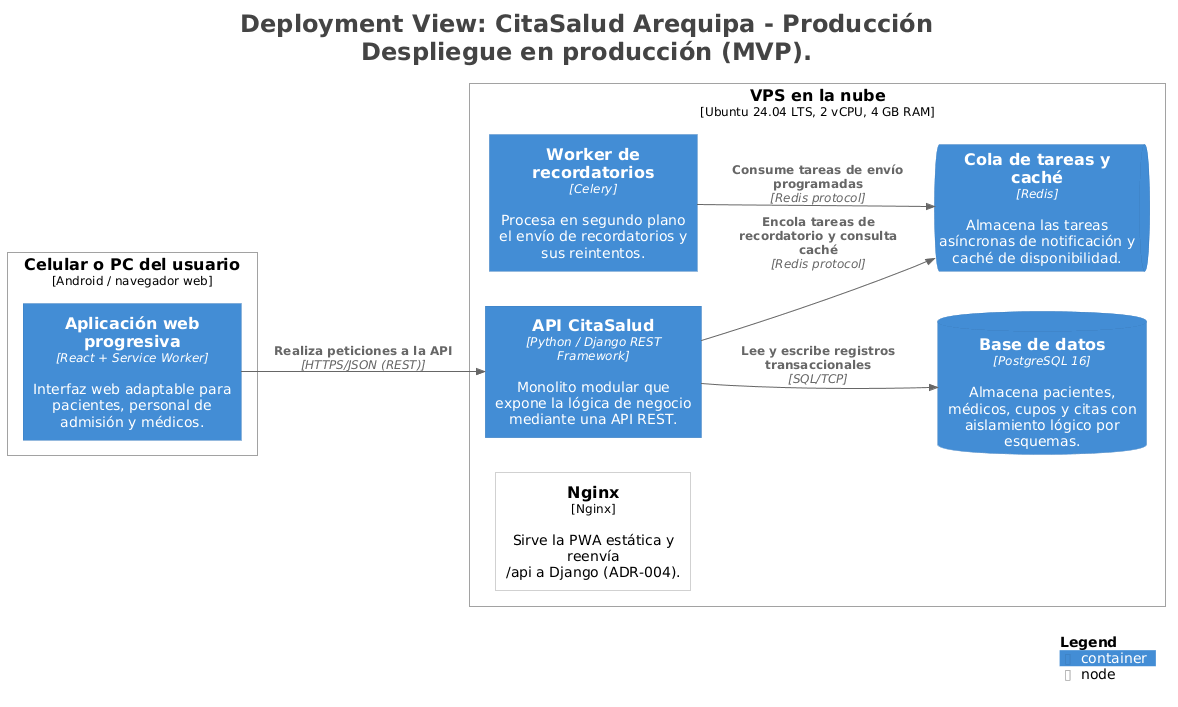

The diagram above was rendered by PlantUML. Its source (embedded in the PNG):
@startuml
title <size:24>Deployment View: CitaSalud Arequipa - Producción</size>\n<size:24>Despliegue en producción (MVP).</size>

set separator none
left to right direction

<style>
  root {
    BackgroundColor: #ffffff
    FontColor: #444444
  }
</style>

!include <C4/C4>
!include <C4/C4_Context>
!include <C4/C4_Container>
!include <C4/C4_Deployment>

Deployment_Node(Producción.CelularoPCdelusuario, "Celular o PC del usuario", $type="Android / navegador web", $descr="", $tags="", $link="") {
  Container(Producción.CelularoPCdelusuario.Aplicaciónwebprogresiva_1, "Aplicación web progresiva", $techn="React + Service Worker", $descr="Interfaz web adaptable para pacientes, personal de admisión y médicos.", $tags="", $link="")
}

Deployment_Node(Producción.VPSenlanube, "VPS en la nube", $type="Ubuntu 24.04 LTS, 2 vCPU, 4 GB RAM", $descr="", $tags="", $link="") {
  Deployment_Node(Producción.VPSenlanube.Nginx, "Nginx", $type="Nginx", $descr="Sirve la PWA estática y reenvía /api a Django (ADR-004).", $tags="", $link="")
  Container(Producción.VPSenlanube.APICitaSalud_1, "API CitaSalud", $techn="Python / Django REST Framework", $descr="Monolito modular que expone la lógica de negocio mediante una API REST.", $tags="", $link="")
  Container(Producción.VPSenlanube.Workerderecordatorios_1, "Worker de recordatorios", $techn="Celery", $descr="Procesa en segundo plano el envío de recordatorios y sus reintentos.", $tags="", $link="")
  ContainerDb(Producción.VPSenlanube.Basededatos_1, "Base de datos", $techn="PostgreSQL 16", $descr="Almacena pacientes, médicos, cupos y citas con aislamiento lógico por esquemas.", $tags="", $link="")
  ContainerQueue(Producción.VPSenlanube.Coladetareasycaché_1, "Cola de tareas y caché", $techn="Redis", $descr="Almacena las tareas asíncronas de notificación y caché de disponibilidad.", $tags="", $link="")
}

Rel(Producción.CelularoPCdelusuario.Aplicaciónwebprogresiva_1, Producción.VPSenlanube.APICitaSalud_1, "Realiza peticiones a la API", $techn="HTTPS/JSON (REST)", $tags="", $link="")
Rel(Producción.VPSenlanube.APICitaSalud_1, Producción.VPSenlanube.Basededatos_1, "Lee y escribe registros transaccionales", $techn="SQL/TCP", $tags="", $link="")
Rel(Producción.VPSenlanube.APICitaSalud_1, Producción.VPSenlanube.Coladetareasycaché_1, "Encola tareas de recordatorio y consulta caché", $techn="Redis protocol", $tags="", $link="")
Rel(Producción.VPSenlanube.Workerderecordatorios_1, Producción.VPSenlanube.Coladetareasycaché_1, "Consume tareas de envío programadas", $techn="Redis protocol", $tags="", $link="")

SHOW_LEGEND(true)
hide stereotypes
@enduml